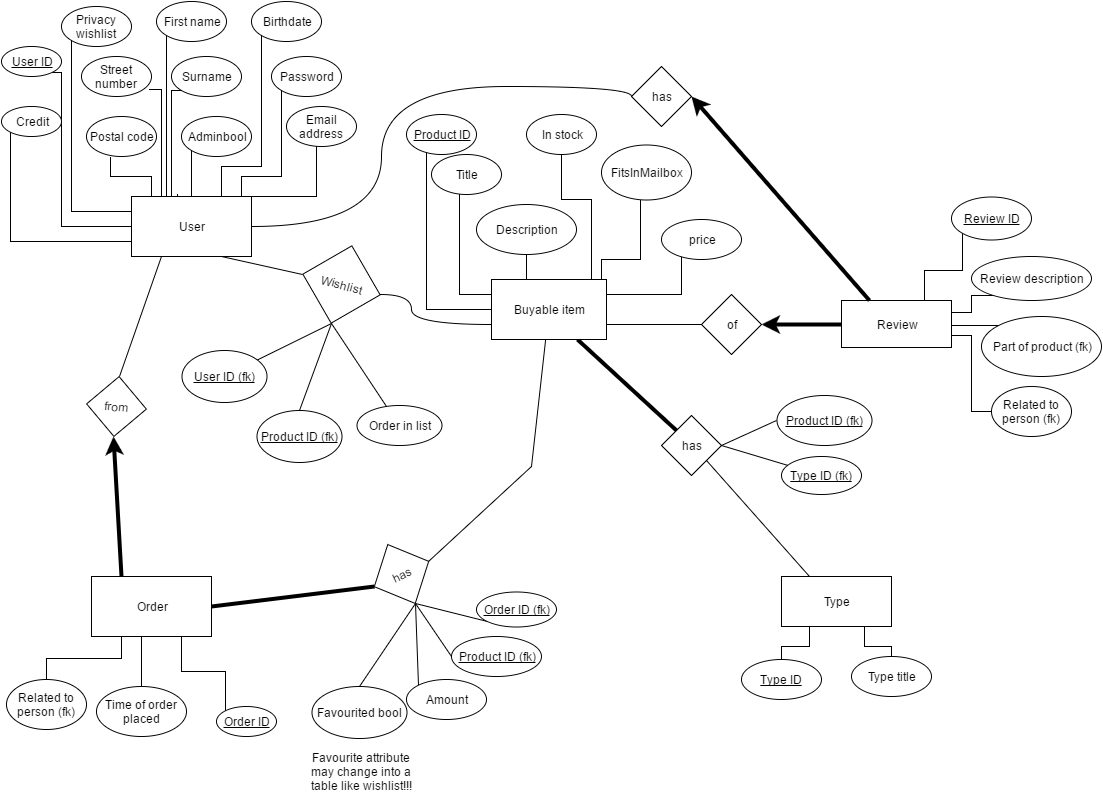

The diagram above was exported from draw.io. Its source (the exported page's mxGraphModel, read from the mxfile embedded in the PNG):
<mxGraphModel dx="1430" dy="789" grid="1" gridSize="10" guides="1" tooltips="1" connect="1" arrows="1" fold="1" page="1" pageScale="1" pageWidth="826" pageHeight="1169" background="#ffffff" math="0" shadow="0">
  <root>
    <mxCell id="0" />
    <mxCell id="1" parent="0" />
    <mxCell id="22" style="edgeStyle=orthogonalEdgeStyle;rounded=0;html=1;exitX=0;exitY=0.75;entryX=0;entryY=1;jettySize=auto;orthogonalLoop=1;endArrow=none;endFill=0;" parent="1" source="2" target="10" edge="1">
      <mxGeometry relative="1" as="geometry" />
    </mxCell>
    <mxCell id="23" style="edgeStyle=orthogonalEdgeStyle;rounded=0;html=1;exitX=0;exitY=0.5;entryX=1;entryY=1;jettySize=auto;orthogonalLoop=1;endArrow=none;endFill=0;" parent="1" source="2" target="5" edge="1">
      <mxGeometry relative="1" as="geometry">
        <Array as="points">
          <mxPoint x="70" y="230" />
          <mxPoint x="70" y="76" />
        </Array>
      </mxGeometry>
    </mxCell>
    <mxCell id="24" style="edgeStyle=orthogonalEdgeStyle;rounded=0;html=1;exitX=0;exitY=0.25;entryX=0;entryY=1;jettySize=auto;orthogonalLoop=1;endArrow=none;endFill=0;" parent="1" source="2" target="7" edge="1">
      <mxGeometry relative="1" as="geometry" />
    </mxCell>
    <mxCell id="25" style="edgeStyle=orthogonalEdgeStyle;rounded=0;html=1;exitX=0.25;exitY=0;entryX=0.343;entryY=1.025;entryPerimeter=0;endArrow=none;endFill=0;jettySize=auto;orthogonalLoop=1;" parent="1" source="2" target="12" edge="1">
      <mxGeometry relative="1" as="geometry">
        <Array as="points">
          <mxPoint x="160" y="200" />
          <mxPoint x="160" y="180" />
          <mxPoint x="119" y="180" />
        </Array>
      </mxGeometry>
    </mxCell>
    <mxCell id="26" style="edgeStyle=orthogonalEdgeStyle;rounded=0;html=1;exitX=0.25;exitY=0;entryX=0.971;entryY=0.825;entryPerimeter=0;endArrow=none;endFill=0;jettySize=auto;orthogonalLoop=1;" parent="1" source="2" target="8" edge="1">
      <mxGeometry relative="1" as="geometry">
        <Array as="points">
          <mxPoint x="170" y="93" />
        </Array>
      </mxGeometry>
    </mxCell>
    <mxCell id="27" style="edgeStyle=orthogonalEdgeStyle;rounded=0;html=1;exitX=0.25;exitY=0;entryX=0;entryY=1;endArrow=none;endFill=0;jettySize=auto;orthogonalLoop=1;" parent="1" source="2" target="14" edge="1">
      <mxGeometry relative="1" as="geometry">
        <Array as="points">
          <mxPoint x="175" y="200" />
        </Array>
      </mxGeometry>
    </mxCell>
    <mxCell id="28" style="edgeStyle=orthogonalEdgeStyle;rounded=0;html=1;exitX=0.383;exitY=-0.033;entryX=0;entryY=1;endArrow=none;endFill=0;jettySize=auto;orthogonalLoop=1;exitPerimeter=0;" parent="1" source="2" target="15" edge="1">
      <mxGeometry relative="1" as="geometry">
        <Array as="points">
          <mxPoint x="186" y="220" />
          <mxPoint x="180" y="220" />
          <mxPoint x="180" y="94" />
        </Array>
      </mxGeometry>
    </mxCell>
    <mxCell id="29" style="edgeStyle=orthogonalEdgeStyle;rounded=0;html=1;exitX=0.5;exitY=0;entryX=0;entryY=1;endArrow=none;endFill=0;jettySize=auto;orthogonalLoop=1;" parent="1" source="2" target="17" edge="1">
      <mxGeometry relative="1" as="geometry" />
    </mxCell>
    <mxCell id="30" style="edgeStyle=orthogonalEdgeStyle;rounded=0;html=1;exitX=0.75;exitY=0;entryX=0;entryY=1;endArrow=none;endFill=0;jettySize=auto;orthogonalLoop=1;" parent="1" source="2" target="11" edge="1">
      <mxGeometry relative="1" as="geometry">
        <Array as="points">
          <mxPoint x="230" y="170" />
          <mxPoint x="270" y="170" />
        </Array>
      </mxGeometry>
    </mxCell>
    <mxCell id="31" style="edgeStyle=orthogonalEdgeStyle;rounded=0;html=1;exitX=0.75;exitY=0;entryX=0;entryY=1;endArrow=none;endFill=0;jettySize=auto;orthogonalLoop=1;" parent="1" source="2" target="16" edge="1">
      <mxGeometry relative="1" as="geometry">
        <Array as="points">
          <mxPoint x="250" y="200" />
          <mxPoint x="250" y="180" />
          <mxPoint x="290" y="180" />
        </Array>
      </mxGeometry>
    </mxCell>
    <mxCell id="32" style="edgeStyle=orthogonalEdgeStyle;rounded=0;html=1;exitX=1;exitY=0.25;entryX=0;entryY=1;endArrow=none;endFill=0;jettySize=auto;orthogonalLoop=1;" parent="1" source="2" target="13" edge="1">
      <mxGeometry relative="1" as="geometry">
        <Array as="points">
          <mxPoint x="260" y="200" />
          <mxPoint x="325" y="200" />
        </Array>
      </mxGeometry>
    </mxCell>
    <mxCell id="105" style="edgeStyle=orthogonalEdgeStyle;rounded=0;html=1;exitX=1;exitY=0.5;entryX=0;entryY=0.5;endArrow=none;endFill=0;jettySize=auto;orthogonalLoop=1;strokeWidth=1;curved=1;" parent="1" source="2" target="89" edge="1">
      <mxGeometry relative="1" as="geometry">
        <Array as="points">
          <mxPoint x="390" y="230" />
          <mxPoint x="390" y="90" />
          <mxPoint x="640" y="90" />
        </Array>
      </mxGeometry>
    </mxCell>
    <mxCell id="116" style="edgeStyle=none;rounded=0;html=1;exitX=0.25;exitY=1;entryX=0.5;entryY=0;endArrow=none;endFill=0;jettySize=auto;orthogonalLoop=1;strokeWidth=1;" parent="1" source="2" target="95" edge="1">
      <mxGeometry relative="1" as="geometry" />
    </mxCell>
    <mxCell id="126" style="edgeStyle=none;rounded=0;html=1;exitX=0.75;exitY=1;entryX=0;entryY=0.5;endArrow=none;endFill=0;jettySize=auto;orthogonalLoop=1;strokeWidth=1;" edge="1" parent="1" source="2" target="124">
      <mxGeometry relative="1" as="geometry" />
    </mxCell>
    <mxCell id="2" value="User" style="whiteSpace=wrap;html=1;" parent="1" vertex="1">
      <mxGeometry x="140" y="200" width="120" height="60" as="geometry" />
    </mxCell>
    <mxCell id="5" value="&lt;u&gt;User ID&lt;/u&gt;" style="ellipse;whiteSpace=wrap;html=1;" parent="1" vertex="1">
      <mxGeometry x="10" y="50" width="60" height="30" as="geometry" />
    </mxCell>
    <mxCell id="7" value="Privacy wishlist" style="ellipse;whiteSpace=wrap;html=1;" parent="1" vertex="1">
      <mxGeometry x="70" y="10" width="70" height="40" as="geometry" />
    </mxCell>
    <mxCell id="8" value="Street number" style="ellipse;whiteSpace=wrap;html=1;" parent="1" vertex="1">
      <mxGeometry x="90" y="60" width="70" height="40" as="geometry" />
    </mxCell>
    <mxCell id="10" value="Credit" style="ellipse;whiteSpace=wrap;html=1;" parent="1" vertex="1">
      <mxGeometry x="10" y="110" width="60" height="30" as="geometry" />
    </mxCell>
    <mxCell id="11" value="Birthdate" style="ellipse;whiteSpace=wrap;html=1;" parent="1" vertex="1">
      <mxGeometry x="260" y="5" width="70" height="40" as="geometry" />
    </mxCell>
    <mxCell id="12" value="Postal code" style="ellipse;whiteSpace=wrap;html=1;" parent="1" vertex="1">
      <mxGeometry x="95" y="120" width="70" height="40" as="geometry" />
    </mxCell>
    <mxCell id="13" value="Email address" style="ellipse;whiteSpace=wrap;html=1;" parent="1" vertex="1">
      <mxGeometry x="295" y="110" width="70" height="40" as="geometry" />
    </mxCell>
    <mxCell id="14" value="First name" style="ellipse;whiteSpace=wrap;html=1;" parent="1" vertex="1">
      <mxGeometry x="165" y="5" width="70" height="40" as="geometry" />
    </mxCell>
    <mxCell id="15" value="Surname" style="ellipse;whiteSpace=wrap;html=1;" parent="1" vertex="1">
      <mxGeometry x="180" y="60" width="70" height="40" as="geometry" />
    </mxCell>
    <mxCell id="16" value="Password" style="ellipse;whiteSpace=wrap;html=1;" parent="1" vertex="1">
      <mxGeometry x="280" y="60" width="70" height="40" as="geometry" />
    </mxCell>
    <mxCell id="17" value="Adminbool" style="ellipse;whiteSpace=wrap;html=1;" parent="1" vertex="1">
      <mxGeometry x="190" y="120" width="70" height="40" as="geometry" />
    </mxCell>
    <mxCell id="18" style="edgeStyle=orthogonalEdgeStyle;rounded=0;html=1;exitX=1;exitY=1;entryX=1;entryY=1;jettySize=auto;orthogonalLoop=1;" parent="1" source="16" target="16" edge="1">
      <mxGeometry relative="1" as="geometry" />
    </mxCell>
    <mxCell id="43" value="Order in list" style="ellipse;whiteSpace=wrap;html=1;strokeWidth=1;" parent="1" vertex="1">
      <mxGeometry x="365" y="409" width="85" height="40" as="geometry" />
    </mxCell>
    <mxCell id="56" style="edgeStyle=orthogonalEdgeStyle;rounded=0;html=1;exitX=0;exitY=0.5;entryX=0.5;entryY=1;endArrow=none;endFill=0;jettySize=auto;orthogonalLoop=1;" parent="1" source="47" edge="1">
      <mxGeometry relative="1" as="geometry">
        <mxPoint x="435" y="153" as="targetPoint" />
      </mxGeometry>
    </mxCell>
    <mxCell id="57" style="edgeStyle=orthogonalEdgeStyle;rounded=0;html=1;exitX=0;exitY=0.25;entryX=0;entryY=1;endArrow=none;endFill=0;jettySize=auto;orthogonalLoop=1;" parent="1" source="47" target="50" edge="1">
      <mxGeometry relative="1" as="geometry">
        <Array as="points">
          <mxPoint x="690" y="298" />
          <mxPoint x="690" y="257" />
        </Array>
      </mxGeometry>
    </mxCell>
    <mxCell id="58" style="edgeStyle=orthogonalEdgeStyle;rounded=0;html=1;exitX=0.5;exitY=0;entryX=0.5;entryY=1;endArrow=none;endFill=0;jettySize=auto;orthogonalLoop=1;" parent="1" source="47" target="52" edge="1">
      <mxGeometry relative="1" as="geometry" />
    </mxCell>
    <mxCell id="59" style="edgeStyle=orthogonalEdgeStyle;rounded=0;html=1;exitX=0.75;exitY=0;entryX=0.433;entryY=1.018;entryPerimeter=0;endArrow=none;endFill=0;jettySize=auto;orthogonalLoop=1;" parent="1" source="47" target="51" edge="1">
      <mxGeometry relative="1" as="geometry">
        <Array as="points">
          <mxPoint x="610" y="283" />
          <mxPoint x="610" y="263" />
          <mxPoint x="649" y="263" />
        </Array>
      </mxGeometry>
    </mxCell>
    <mxCell id="60" style="edgeStyle=orthogonalEdgeStyle;rounded=0;html=1;exitX=0;exitY=0.25;entryX=0.4;entryY=1;entryPerimeter=0;endArrow=none;endFill=0;jettySize=auto;orthogonalLoop=1;" parent="1" source="47" target="53" edge="1">
      <mxGeometry relative="1" as="geometry" />
    </mxCell>
    <mxCell id="111" style="edgeStyle=none;rounded=0;html=1;exitX=0.75;exitY=1;entryX=0;entryY=0;endArrow=none;endFill=0;jettySize=auto;orthogonalLoop=1;strokeWidth=4;" parent="1" source="47" target="82" edge="1">
      <mxGeometry relative="1" as="geometry" />
    </mxCell>
    <mxCell id="47" value="Buyable item" style="whiteSpace=wrap;html=1;strokeWidth=1;" parent="1" vertex="1">
      <mxGeometry x="500" y="283" width="115" height="60" as="geometry" />
    </mxCell>
    <mxCell id="49" value="&lt;u&gt;Product ID&lt;/u&gt;" style="ellipse;whiteSpace=wrap;html=1;strokeWidth=1;" parent="1" vertex="1">
      <mxGeometry x="415" y="118" width="70" height="40" as="geometry" />
    </mxCell>
    <mxCell id="50" value="price" style="ellipse;whiteSpace=wrap;html=1;strokeWidth=1;" parent="1" vertex="1">
      <mxGeometry x="670" y="223" width="80" height="40" as="geometry" />
    </mxCell>
    <mxCell id="51" value="FitsInMailbox" style="ellipse;whiteSpace=wrap;html=1;strokeWidth=1;" parent="1" vertex="1">
      <mxGeometry x="610" y="148" width="90" height="55" as="geometry" />
    </mxCell>
    <mxCell id="52" value="Description" style="ellipse;whiteSpace=wrap;html=1;strokeWidth=1;" parent="1" vertex="1">
      <mxGeometry x="485" y="208" width="100" height="50" as="geometry" />
    </mxCell>
    <mxCell id="53" value="Title" style="ellipse;whiteSpace=wrap;html=1;strokeWidth=1;" parent="1" vertex="1">
      <mxGeometry x="440" y="158" width="70" height="40" as="geometry" />
    </mxCell>
    <mxCell id="61" style="edgeStyle=orthogonalEdgeStyle;rounded=0;html=1;exitX=0.5;exitY=1;endArrow=none;endFill=0;jettySize=auto;orthogonalLoop=1;entryX=0.87;entryY=-0.017;entryPerimeter=0;" parent="1" source="54" target="47" edge="1">
      <mxGeometry relative="1" as="geometry">
        <mxPoint x="600" y="253" as="targetPoint" />
        <Array as="points">
          <mxPoint x="570" y="203" />
          <mxPoint x="600" y="203" />
        </Array>
      </mxGeometry>
    </mxCell>
    <mxCell id="54" value="In stock" style="ellipse;whiteSpace=wrap;html=1;strokeWidth=1;" parent="1" vertex="1">
      <mxGeometry x="535" y="118" width="70" height="40" as="geometry" />
    </mxCell>
    <mxCell id="67" style="edgeStyle=orthogonalEdgeStyle;rounded=0;html=1;exitX=0.75;exitY=0;entryX=0;entryY=1;endArrow=none;endFill=0;jettySize=auto;orthogonalLoop=1;" parent="1" source="62" target="63" edge="1">
      <mxGeometry relative="1" as="geometry" />
    </mxCell>
    <mxCell id="68" style="edgeStyle=orthogonalEdgeStyle;rounded=0;html=1;exitX=1;exitY=0.25;entryX=0.217;entryY=0.886;entryPerimeter=0;endArrow=none;endFill=0;jettySize=auto;orthogonalLoop=1;" parent="1" source="62" target="64" edge="1">
      <mxGeometry relative="1" as="geometry" />
    </mxCell>
    <mxCell id="69" style="edgeStyle=orthogonalEdgeStyle;rounded=0;html=1;exitX=1;exitY=0.5;entryX=0;entryY=0;endArrow=none;endFill=0;jettySize=auto;orthogonalLoop=1;" parent="1" source="62" target="65" edge="1">
      <mxGeometry relative="1" as="geometry">
        <Array as="points">
          <mxPoint x="960" y="329" />
        </Array>
      </mxGeometry>
    </mxCell>
    <mxCell id="70" style="edgeStyle=orthogonalEdgeStyle;rounded=0;html=1;exitX=1;exitY=0.75;entryX=0;entryY=0.5;endArrow=none;endFill=0;jettySize=auto;orthogonalLoop=1;" parent="1" source="62" target="66" edge="1">
      <mxGeometry relative="1" as="geometry" />
    </mxCell>
    <mxCell id="107" style="edgeStyle=none;rounded=0;html=1;exitX=0;exitY=0.5;entryX=1;entryY=0.5;endArrow=classic;endFill=1;jettySize=auto;orthogonalLoop=1;strokeWidth=4;" parent="1" source="62" target="90" edge="1">
      <mxGeometry relative="1" as="geometry" />
    </mxCell>
    <mxCell id="62" value="Review" style="whiteSpace=wrap;html=1;strokeWidth=1;" parent="1" vertex="1">
      <mxGeometry x="850" y="304" width="110" height="47" as="geometry" />
    </mxCell>
    <mxCell id="63" value="&lt;u&gt;Review ID&lt;/u&gt;" style="ellipse;whiteSpace=wrap;html=1;strokeWidth=1;" parent="1" vertex="1">
      <mxGeometry x="960" y="200" width="80" height="43" as="geometry" />
    </mxCell>
    <mxCell id="64" value="Review description" style="ellipse;whiteSpace=wrap;html=1;strokeWidth=1;" parent="1" vertex="1">
      <mxGeometry x="980" y="260" width="120" height="44" as="geometry" />
    </mxCell>
    <mxCell id="65" value="Part of product (fk)" style="ellipse;whiteSpace=wrap;html=1;strokeWidth=1;" parent="1" vertex="1">
      <mxGeometry x="990" y="320" width="120" height="60" as="geometry" />
    </mxCell>
    <mxCell id="66" value="Related to person (fk)" style="ellipse;whiteSpace=wrap;html=1;strokeWidth=1;" parent="1" vertex="1">
      <mxGeometry x="1000" y="390" width="80" height="50" as="geometry" />
    </mxCell>
    <mxCell id="78" style="edgeStyle=orthogonalEdgeStyle;rounded=0;html=1;exitX=0.25;exitY=1;endArrow=none;endFill=0;jettySize=auto;orthogonalLoop=1;" parent="1" source="71" target="73" edge="1">
      <mxGeometry relative="1" as="geometry" />
    </mxCell>
    <mxCell id="79" style="edgeStyle=orthogonalEdgeStyle;rounded=0;html=1;exitX=0.5;exitY=1;entryX=0.367;entryY=0.2;entryPerimeter=0;endArrow=none;endFill=0;jettySize=auto;orthogonalLoop=1;" parent="1" source="71" target="74" edge="1">
      <mxGeometry relative="1" as="geometry">
        <Array as="points">
          <mxPoint x="160" y="635" />
          <mxPoint x="150" y="635" />
          <mxPoint x="150" y="700" />
        </Array>
      </mxGeometry>
    </mxCell>
    <mxCell id="80" style="edgeStyle=orthogonalEdgeStyle;rounded=0;html=1;exitX=0.75;exitY=1;entryX=0;entryY=0;endArrow=none;endFill=0;jettySize=auto;orthogonalLoop=1;" parent="1" source="71" target="77" edge="1">
      <mxGeometry relative="1" as="geometry" />
    </mxCell>
    <mxCell id="113" style="edgeStyle=none;rounded=0;html=1;exitX=1;exitY=0.5;entryX=0;entryY=0.5;endArrow=none;endFill=0;jettySize=auto;orthogonalLoop=1;strokeWidth=4;" parent="1" source="71" target="81" edge="1">
      <mxGeometry relative="1" as="geometry" />
    </mxCell>
    <mxCell id="115" style="edgeStyle=none;rounded=0;html=1;exitX=0.25;exitY=0;entryX=0.5;entryY=1;endArrow=classic;endFill=1;jettySize=auto;orthogonalLoop=1;strokeWidth=4;" parent="1" source="71" target="95" edge="1">
      <mxGeometry relative="1" as="geometry" />
    </mxCell>
    <mxCell id="71" value="Order" style="whiteSpace=wrap;html=1;strokeWidth=1;" parent="1" vertex="1">
      <mxGeometry x="100" y="580" width="120" height="60" as="geometry" />
    </mxCell>
    <mxCell id="87" style="edgeStyle=orthogonalEdgeStyle;rounded=0;html=1;exitX=0.25;exitY=1;entryX=0.5;entryY=0;endArrow=none;endFill=0;jettySize=auto;orthogonalLoop=1;" parent="1" source="72" target="85" edge="1">
      <mxGeometry relative="1" as="geometry" />
    </mxCell>
    <mxCell id="88" style="edgeStyle=orthogonalEdgeStyle;rounded=0;html=1;exitX=0.75;exitY=1;entryX=0.5;entryY=0;endArrow=none;endFill=0;jettySize=auto;orthogonalLoop=1;" parent="1" source="72" target="86" edge="1">
      <mxGeometry relative="1" as="geometry" />
    </mxCell>
    <mxCell id="72" value="Type" style="whiteSpace=wrap;html=1;strokeWidth=1;" parent="1" vertex="1">
      <mxGeometry x="790" y="580" width="110" height="50" as="geometry" />
    </mxCell>
    <mxCell id="73" value="Related to person (fk)" style="ellipse;whiteSpace=wrap;html=1;strokeWidth=1;" parent="1" vertex="1">
      <mxGeometry x="15" y="683" width="80" height="50" as="geometry" />
    </mxCell>
    <mxCell id="74" value="Time of order placed" style="ellipse;whiteSpace=wrap;html=1;strokeWidth=1;" parent="1" vertex="1">
      <mxGeometry x="105" y="690" width="90" height="50" as="geometry" />
    </mxCell>
    <mxCell id="97" style="rounded=0;html=1;exitX=0.5;exitY=0;entryX=0.5;entryY=1;endArrow=none;endFill=0;jettySize=auto;orthogonalLoop=1;" parent="1" source="75" target="81" edge="1">
      <mxGeometry relative="1" as="geometry" />
    </mxCell>
    <mxCell id="75" value="Favourited bool" style="ellipse;whiteSpace=wrap;html=1;strokeWidth=1;" parent="1" vertex="1">
      <mxGeometry x="320" y="690" width="95" height="52" as="geometry" />
    </mxCell>
    <mxCell id="98" style="edgeStyle=none;rounded=0;html=1;exitX=0;exitY=0;entryX=0.5;entryY=1;endArrow=none;endFill=0;jettySize=auto;orthogonalLoop=1;" parent="1" source="76" target="81" edge="1">
      <mxGeometry relative="1" as="geometry" />
    </mxCell>
    <mxCell id="76" value="Amount" style="ellipse;whiteSpace=wrap;html=1;strokeWidth=1;" parent="1" vertex="1">
      <mxGeometry x="415" y="683" width="80" height="40" as="geometry" />
    </mxCell>
    <mxCell id="77" value="&lt;u&gt;Order ID&lt;/u&gt;" style="ellipse;whiteSpace=wrap;html=1;strokeWidth=1;" parent="1" vertex="1">
      <mxGeometry x="225" y="710" width="60" height="30" as="geometry" />
    </mxCell>
    <mxCell id="114" style="edgeStyle=none;rounded=0;html=1;exitX=1;exitY=0.5;endArrow=none;endFill=0;jettySize=auto;orthogonalLoop=1;strokeWidth=1;" parent="1" source="81" target="47" edge="1">
      <mxGeometry relative="1" as="geometry">
        <Array as="points">
          <mxPoint x="540" y="470" />
        </Array>
      </mxGeometry>
    </mxCell>
    <mxCell id="119" style="edgeStyle=none;rounded=0;html=1;exitX=0.5;exitY=1;entryX=0;entryY=1;endArrow=none;endFill=0;jettySize=auto;orthogonalLoop=1;strokeWidth=1;" parent="1" source="81" target="117" edge="1">
      <mxGeometry relative="1" as="geometry" />
    </mxCell>
    <mxCell id="120" style="edgeStyle=none;rounded=0;html=1;exitX=0.5;exitY=1;entryX=0;entryY=0.5;endArrow=none;endFill=0;jettySize=auto;orthogonalLoop=1;strokeWidth=1;" parent="1" source="81" target="118" edge="1">
      <mxGeometry relative="1" as="geometry" />
    </mxCell>
    <mxCell id="81" value="has" style="rhombus;whiteSpace=wrap;html=1;strokeWidth=1;rotation=-25;" parent="1" vertex="1">
      <mxGeometry x="380" y="545" width="60" height="65" as="geometry" />
    </mxCell>
    <mxCell id="99" style="edgeStyle=none;rounded=0;html=1;exitX=1;exitY=0.5;endArrow=none;endFill=0;jettySize=auto;orthogonalLoop=1;" parent="1" source="82" target="84" edge="1">
      <mxGeometry relative="1" as="geometry">
        <mxPoint x="660" y="501" as="targetPoint" />
      </mxGeometry>
    </mxCell>
    <mxCell id="112" style="edgeStyle=none;rounded=0;html=1;exitX=1;exitY=1;entryX=0.25;entryY=0;endArrow=none;endFill=0;jettySize=auto;orthogonalLoop=1;strokeWidth=1;" parent="1" source="82" target="72" edge="1">
      <mxGeometry relative="1" as="geometry" />
    </mxCell>
    <mxCell id="82" value="has" style="rhombus;whiteSpace=wrap;html=1;strokeWidth=1;" parent="1" vertex="1">
      <mxGeometry x="670" y="419" width="60" height="60" as="geometry" />
    </mxCell>
    <mxCell id="83" value="&lt;u&gt;Product ID (fk)&lt;/u&gt;" style="ellipse;whiteSpace=wrap;html=1;strokeWidth=1;" parent="1" vertex="1">
      <mxGeometry x="785" y="399" width="95" height="50" as="geometry" />
    </mxCell>
    <mxCell id="100" style="edgeStyle=none;rounded=0;html=1;exitX=0;exitY=0.5;entryX=1;entryY=0.5;endArrow=none;endFill=0;jettySize=auto;orthogonalLoop=1;" parent="1" source="83" target="82" edge="1">
      <mxGeometry relative="1" as="geometry">
        <mxPoint x="750" y="505" as="sourcePoint" />
        <Array as="points" />
      </mxGeometry>
    </mxCell>
    <mxCell id="84" value="&lt;u&gt;Type ID (fk)&lt;/u&gt;" style="ellipse;whiteSpace=wrap;html=1;strokeWidth=1;" parent="1" vertex="1">
      <mxGeometry x="790" y="460" width="80" height="38" as="geometry" />
    </mxCell>
    <mxCell id="85" value="&lt;u&gt;Type ID&lt;/u&gt;" style="ellipse;whiteSpace=wrap;html=1;strokeWidth=1;" parent="1" vertex="1">
      <mxGeometry x="750" y="663" width="80" height="40" as="geometry" />
    </mxCell>
    <mxCell id="86" value="Type title" style="ellipse;whiteSpace=wrap;html=1;strokeWidth=1;" parent="1" vertex="1">
      <mxGeometry x="860" y="660" width="80" height="40" as="geometry" />
    </mxCell>
    <mxCell id="106" style="rounded=0;html=1;exitX=0.25;exitY=0;endArrow=classic;endFill=1;jettySize=auto;orthogonalLoop=1;strokeWidth=4;entryX=1;entryY=0.5;" parent="1" source="62" target="89" edge="1">
      <mxGeometry relative="1" as="geometry">
        <mxPoint x="710" y="40" as="targetPoint" />
      </mxGeometry>
    </mxCell>
    <mxCell id="89" value="has" style="rhombus;whiteSpace=wrap;html=1;strokeWidth=1;" parent="1" vertex="1">
      <mxGeometry x="640" y="70" width="60" height="60" as="geometry" />
    </mxCell>
    <mxCell id="108" style="edgeStyle=none;rounded=0;html=1;exitX=0;exitY=0.5;entryX=1;entryY=0.75;endArrow=none;endFill=0;jettySize=auto;orthogonalLoop=1;strokeWidth=1;" parent="1" source="90" target="47" edge="1">
      <mxGeometry relative="1" as="geometry" />
    </mxCell>
    <mxCell id="90" value="of" style="rhombus;whiteSpace=wrap;html=1;strokeWidth=1;" parent="1" vertex="1">
      <mxGeometry x="710" y="298" width="60" height="60" as="geometry" />
    </mxCell>
    <mxCell id="95" value="from" style="rhombus;whiteSpace=wrap;html=1;strokeWidth=1;rotation=5;" parent="1" vertex="1">
      <mxGeometry x="95" y="380" width="60" height="60" as="geometry" />
    </mxCell>
    <mxCell id="117" value="&lt;u&gt;Order ID (fk)&lt;/u&gt;" style="ellipse;whiteSpace=wrap;html=1;strokeWidth=1;" parent="1" vertex="1">
      <mxGeometry x="485" y="595" width="80" height="35" as="geometry" />
    </mxCell>
    <mxCell id="118" value="&lt;u&gt;Product ID (fk)&lt;/u&gt;" style="ellipse;whiteSpace=wrap;html=1;strokeWidth=1;" parent="1" vertex="1">
      <mxGeometry x="460" y="640" width="90" height="40" as="geometry" />
    </mxCell>
    <mxCell id="121" value="Favourite attribute may change into a table like wishlist!!!" style="text;html=1;strokeColor=none;fillColor=none;align=center;verticalAlign=middle;whiteSpace=wrap;" parent="1" vertex="1">
      <mxGeometry x="315" y="740" width="110" height="70" as="geometry" />
    </mxCell>
    <mxCell id="127" style="edgeStyle=orthogonalEdgeStyle;rounded=0;html=1;exitX=1;exitY=0.5;entryX=0;entryY=0.75;endArrow=none;endFill=0;jettySize=auto;orthogonalLoop=1;strokeWidth=1;curved=1;" edge="1" parent="1" source="124" target="47">
      <mxGeometry relative="1" as="geometry">
        <Array as="points">
          <mxPoint x="420" y="298" />
          <mxPoint x="420" y="328" />
        </Array>
      </mxGeometry>
    </mxCell>
    <mxCell id="130" style="rounded=0;html=1;exitX=0.5;exitY=1;endArrow=none;endFill=0;jettySize=auto;orthogonalLoop=1;strokeWidth=1;" edge="1" parent="1" source="124" target="128">
      <mxGeometry relative="1" as="geometry" />
    </mxCell>
    <mxCell id="131" style="edgeStyle=none;rounded=0;html=1;exitX=0.5;exitY=1;entryX=0.5;entryY=0;endArrow=none;endFill=0;jettySize=auto;orthogonalLoop=1;strokeWidth=1;" edge="1" parent="1" source="124" target="129">
      <mxGeometry relative="1" as="geometry" />
    </mxCell>
    <mxCell id="132" style="edgeStyle=none;rounded=0;html=1;exitX=0.5;exitY=1;endArrow=none;endFill=0;jettySize=auto;orthogonalLoop=1;strokeWidth=1;" edge="1" parent="1" source="124" target="43">
      <mxGeometry relative="1" as="geometry" />
    </mxCell>
    <mxCell id="124" value="Wishlist" style="rhombus;whiteSpace=wrap;html=1;strokeWidth=1;rotation=15;" vertex="1" parent="1">
      <mxGeometry x="310" y="248" width="80" height="80" as="geometry" />
    </mxCell>
    <mxCell id="128" value="&lt;u&gt;User ID (fk)&lt;/u&gt;" style="ellipse;whiteSpace=wrap;html=1;strokeWidth=1;" vertex="1" parent="1">
      <mxGeometry x="190" y="354" width="85" height="52" as="geometry" />
    </mxCell>
    <mxCell id="129" value="&lt;u&gt;Product ID (fk)&lt;/u&gt;" style="ellipse;whiteSpace=wrap;html=1;strokeWidth=1;" vertex="1" parent="1">
      <mxGeometry x="265" y="414" width="85" height="52" as="geometry" />
    </mxCell>
  </root>
</mxGraphModel>